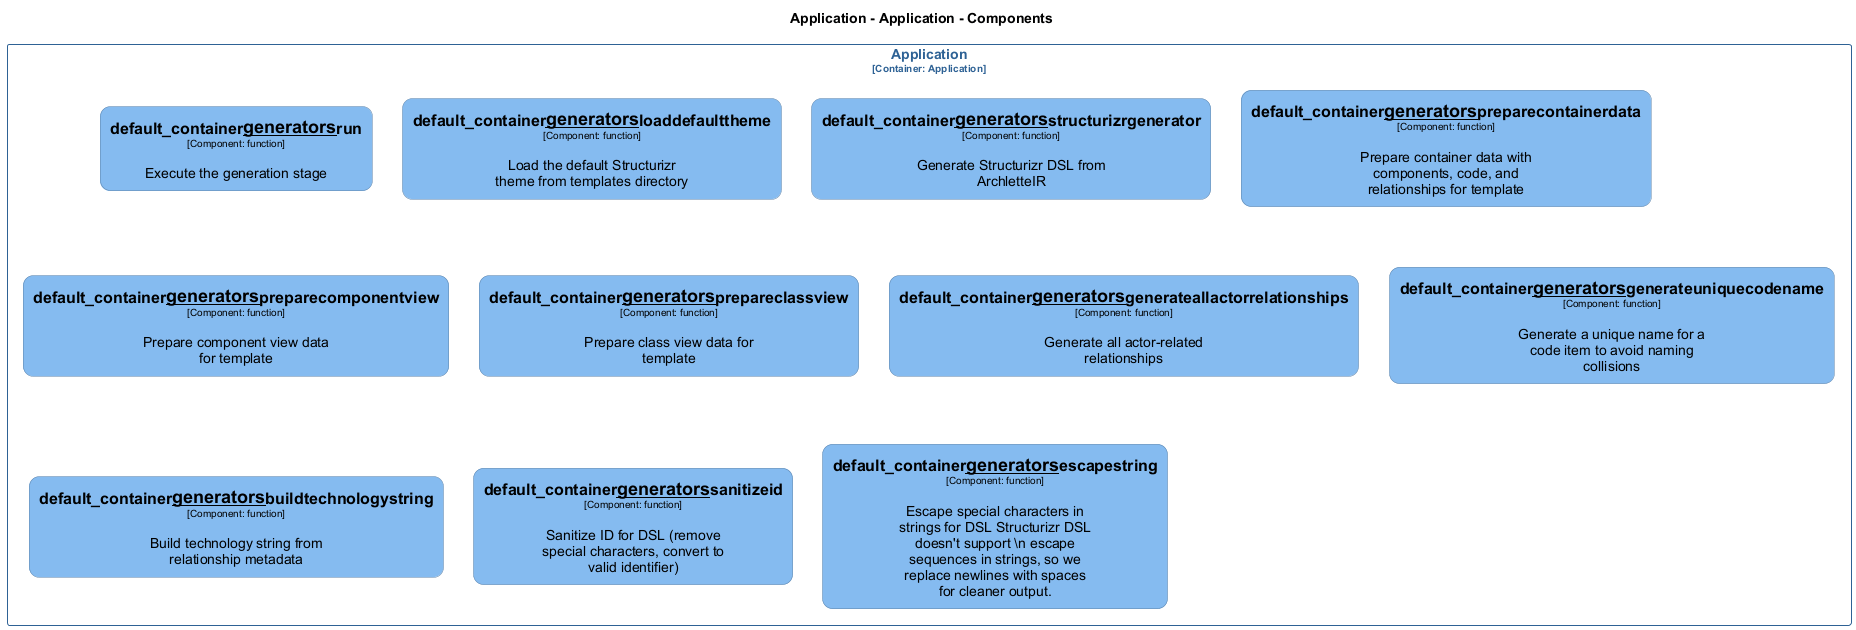

The diagram above was rendered by PlantUML. Its source (embedded in the PNG):
@startuml
set separator none
title Application - Application - Components

top to bottom direction
skinparam ranksep 60
skinparam nodesep 30

skinparam {
  arrowFontSize 10
  defaultTextAlignment center
  wrapWidth 200
  maxMessageSize 100
  defaultFontName "Arial"
}

hide stereotype

skinparam rectangle<<Application.Application.default_container__generators__buildtechnologystring>> {
  BackgroundColor #85bbf0
  FontColor #000000
  BorderColor #5d82a8
  roundCorner 20
  shadowing false
}
skinparam rectangle<<Application.Application.default_container__generators__escapestring>> {
  BackgroundColor #85bbf0
  FontColor #000000
  BorderColor #5d82a8
  roundCorner 20
  shadowing false
}
skinparam rectangle<<Application.Application.default_container__generators__generateallactorrelationships>> {
  BackgroundColor #85bbf0
  FontColor #000000
  BorderColor #5d82a8
  roundCorner 20
  shadowing false
}
skinparam rectangle<<Application.Application.default_container__generators__generateuniquecodename>> {
  BackgroundColor #85bbf0
  FontColor #000000
  BorderColor #5d82a8
  roundCorner 20
  shadowing false
}
skinparam rectangle<<Application.Application.default_container__generators__loaddefaulttheme>> {
  BackgroundColor #85bbf0
  FontColor #000000
  BorderColor #5d82a8
  roundCorner 20
  shadowing false
}
skinparam rectangle<<Application.Application.default_container__generators__prepareclassview>> {
  BackgroundColor #85bbf0
  FontColor #000000
  BorderColor #5d82a8
  roundCorner 20
  shadowing false
}
skinparam rectangle<<Application.Application.default_container__generators__preparecomponentview>> {
  BackgroundColor #85bbf0
  FontColor #000000
  BorderColor #5d82a8
  roundCorner 20
  shadowing false
}
skinparam rectangle<<Application.Application.default_container__generators__preparecontainerdata>> {
  BackgroundColor #85bbf0
  FontColor #000000
  BorderColor #5d82a8
  roundCorner 20
  shadowing false
}
skinparam rectangle<<Application.Application.default_container__generators__run>> {
  BackgroundColor #85bbf0
  FontColor #000000
  BorderColor #5d82a8
  roundCorner 20
  shadowing false
}
skinparam rectangle<<Application.Application.default_container__generators__sanitizeid>> {
  BackgroundColor #85bbf0
  FontColor #000000
  BorderColor #5d82a8
  roundCorner 20
  shadowing false
}
skinparam rectangle<<Application.Application.default_container__generators__structurizrgenerator>> {
  BackgroundColor #85bbf0
  FontColor #000000
  BorderColor #5d82a8
  roundCorner 20
  shadowing false
}
skinparam rectangle<<Application.Application>> {
  BorderColor #2e6295
  FontColor #2e6295
  shadowing false
}

rectangle "Application\n<size:10>[Container: Application]</size>" <<Application.Application>> {
  rectangle "==default_container__generators__run\n<size:10>[Component: function]</size>\n\nExecute the generation stage" <<Application.Application.default_container__generators__run>> as Application.Application.default_container__generators__run
  rectangle "==default_container__generators__loaddefaulttheme\n<size:10>[Component: function]</size>\n\nLoad the default Structurizr theme from templates directory" <<Application.Application.default_container__generators__loaddefaulttheme>> as Application.Application.default_container__generators__loaddefaulttheme
  rectangle "==default_container__generators__structurizrgenerator\n<size:10>[Component: function]</size>\n\nGenerate Structurizr DSL from ArchletteIR" <<Application.Application.default_container__generators__structurizrgenerator>> as Application.Application.default_container__generators__structurizrgenerator
  rectangle "==default_container__generators__preparecontainerdata\n<size:10>[Component: function]</size>\n\nPrepare container data with components, code, and relationships for template" <<Application.Application.default_container__generators__preparecontainerdata>> as Application.Application.default_container__generators__preparecontainerdata
  rectangle "==default_container__generators__preparecomponentview\n<size:10>[Component: function]</size>\n\nPrepare component view data for template" <<Application.Application.default_container__generators__preparecomponentview>> as Application.Application.default_container__generators__preparecomponentview
  rectangle "==default_container__generators__prepareclassview\n<size:10>[Component: function]</size>\n\nPrepare class view data for template" <<Application.Application.default_container__generators__prepareclassview>> as Application.Application.default_container__generators__prepareclassview
  rectangle "==default_container__generators__generateallactorrelationships\n<size:10>[Component: function]</size>\n\nGenerate all actor-related relationships" <<Application.Application.default_container__generators__generateallactorrelationships>> as Application.Application.default_container__generators__generateallactorrelationships
  rectangle "==default_container__generators__generateuniquecodename\n<size:10>[Component: function]</size>\n\nGenerate a unique name for a code item to avoid naming collisions" <<Application.Application.default_container__generators__generateuniquecodename>> as Application.Application.default_container__generators__generateuniquecodename
  rectangle "==default_container__generators__buildtechnologystring\n<size:10>[Component: function]</size>\n\nBuild technology string from relationship metadata" <<Application.Application.default_container__generators__buildtechnologystring>> as Application.Application.default_container__generators__buildtechnologystring
  rectangle "==default_container__generators__sanitizeid\n<size:10>[Component: function]</size>\n\nSanitize ID for DSL (remove special characters, convert to valid identifier)" <<Application.Application.default_container__generators__sanitizeid>> as Application.Application.default_container__generators__sanitizeid
  rectangle "==default_container__generators__escapestring\n<size:10>[Component: function]</size>\n\nEscape special characters in strings for DSL Structurizr DSL doesn't support \\n escape sequences in strings, so we replace newlines with spaces for cleaner output." <<Application.Application.default_container__generators__escapestring>> as Application.Application.default_container__generators__escapestring
}

@enduml